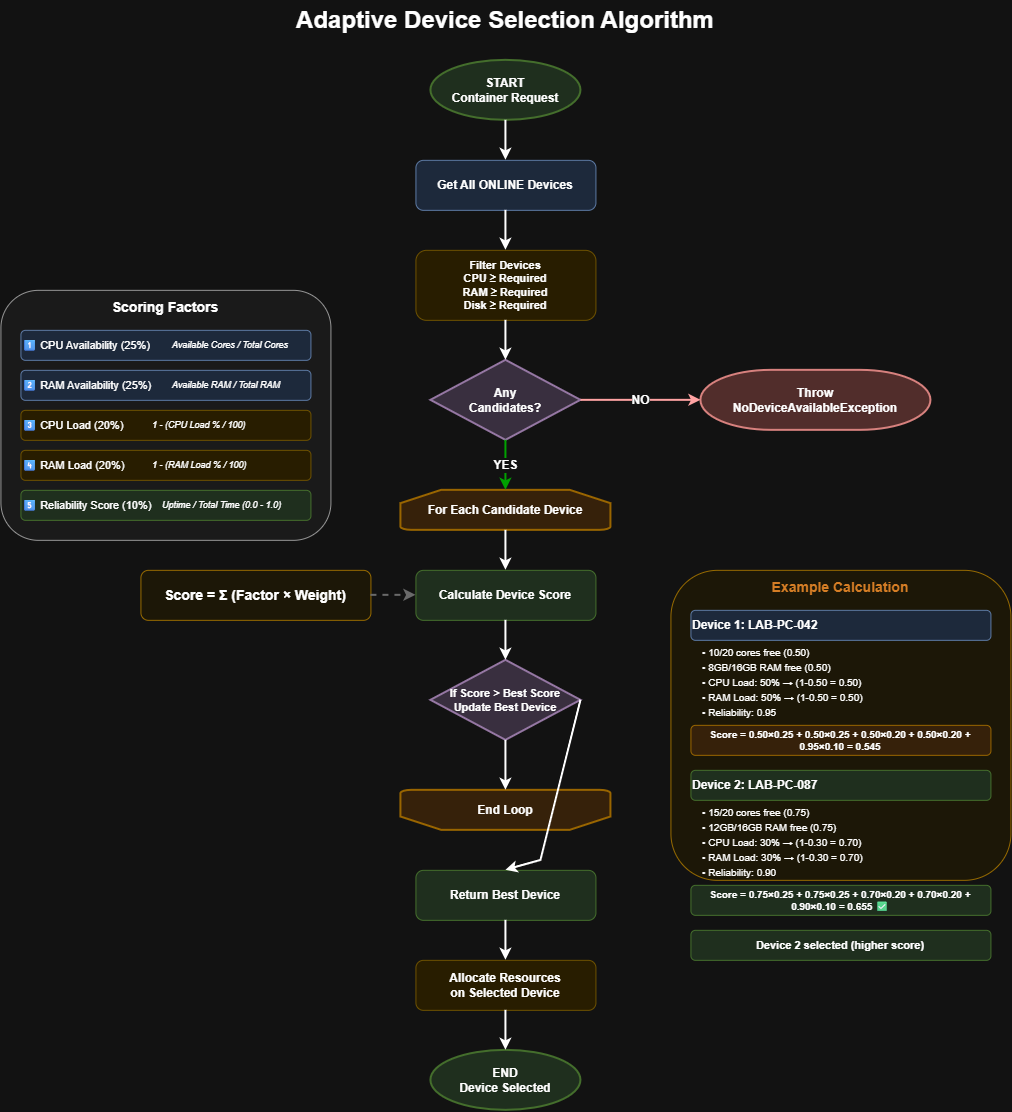

The diagram above was exported from draw.io. Its source (the exported page's mxGraphModel, read from the mxfile embedded in the PNG):
<mxGraphModel dx="2191" dy="1121" grid="1" gridSize="10" guides="1" tooltips="1" connect="1" arrows="1" fold="1" page="1" pageScale="1" pageWidth="1169" pageHeight="827" math="0" shadow="0">
  <root>
    <mxCell id="0" />
    <mxCell id="1" parent="0" />
    <mxCell id="title" parent="1" style="text;html=1;strokeColor=none;fillColor=none;align=center;verticalAlign=middle;whiteSpace=wrap;rounded=0;fontSize=24;fontStyle=1" value="Adaptive Device Selection Algorithm" vertex="1">
      <mxGeometry height="40" width="500" x="334.5" y="20" as="geometry" />
    </mxCell>
    <mxCell id="start" parent="1" style="strokeWidth=2;html=1;shape=mxgraph.flowchart.start_1;whiteSpace=wrap;fillColor=#d5e8d4;strokeColor=#82b366;fontSize=12;fontStyle=1" value="START&lt;br&gt;Container Request" vertex="1">
      <mxGeometry height="60" width="150" x="510" y="80" as="geometry" />
    </mxCell>
    <mxCell id="get-devices" parent="1" style="rounded=1;whiteSpace=wrap;html=1;fillColor=#dae8fc;strokeColor=#6c8ebf;fontSize=12;fontStyle=1" value="Get All ONLINE Devices" vertex="1">
      <mxGeometry height="50" width="180" x="495" y="180" as="geometry" />
    </mxCell>
    <mxCell id="filter" parent="1" style="rounded=1;whiteSpace=wrap;html=1;fillColor=#fff2cc;strokeColor=#d6b656;fontSize=11;fontStyle=1" value="Filter Devices&lt;br&gt;CPU ≥ Required&lt;br&gt;RAM ≥ Required&lt;br&gt;Disk ≥ Required" vertex="1">
      <mxGeometry height="70" width="180" x="495" y="270" as="geometry" />
    </mxCell>
    <mxCell id="decision-candidates" parent="1" style="strokeWidth=2;html=1;shape=mxgraph.flowchart.decision;whiteSpace=wrap;fillColor=#e1d5e7;strokeColor=#9673a6;fontSize=12;fontStyle=1" value="Any&lt;br&gt;Candidates?" vertex="1">
      <mxGeometry height="80" width="150" x="510" y="380" as="geometry" />
    </mxCell>
    <mxCell id="no-device" parent="1" style="strokeWidth=2;html=1;shape=mxgraph.flowchart.terminator;whiteSpace=wrap;fillColor=#f8cecc;strokeColor=#b85450;fontSize=12;fontStyle=1" value="Throw&lt;br&gt;NoDeviceAvailableException" vertex="1">
      <mxGeometry height="60" width="230" x="780" y="390" as="geometry" />
    </mxCell>
    <mxCell id="loop-start" parent="1" style="strokeWidth=2;html=1;shape=mxgraph.flowchart.loop_limit;whiteSpace=wrap;fillColor=#ffe6cc;strokeColor=#d79b00;fontSize=12;fontStyle=1" value="For Each Candidate Device" vertex="1">
      <mxGeometry height="40" width="210" x="480" y="510" as="geometry" />
    </mxCell>
    <mxCell id="calculate-score" parent="1" style="rounded=1;whiteSpace=wrap;html=1;fillColor=#d5e8d4;strokeColor=#82b366;fontSize=12;fontStyle=1" value="Calculate Device Score" vertex="1">
      <mxGeometry height="50" width="180" x="495" y="590" as="geometry" />
    </mxCell>
    <mxCell id="score-formula" parent="1" style="rounded=1;whiteSpace=wrap;html=1;fillColor=#fff9e6;strokeColor=#CC9900;fontSize=14;fontStyle=1" value="Score = Σ (Factor × Weight)" vertex="1">
      <mxGeometry height="50" width="230" x="220" y="590" as="geometry" />
    </mxCell>
    <mxCell id="factors-box" parent="1" style="rounded=1;whiteSpace=wrap;html=1;fillColor=#f5f5f5;strokeColor=#666666;verticalAlign=top;fontSize=12;fontStyle=1" value="" vertex="1">
      <mxGeometry height="250" width="330" x="80" y="310" as="geometry" />
    </mxCell>
    <mxCell id="factors-title" parent="1" style="text;html=1;strokeColor=none;fillColor=none;align=center;verticalAlign=middle;whiteSpace=wrap;rounded=0;fontSize=14;fontStyle=1" value="Scoring Factors" vertex="1">
      <mxGeometry height="25" width="330" x="80" y="315" as="geometry" />
    </mxCell>
    <mxCell id="factor1" parent="1" style="rounded=1;whiteSpace=wrap;html=1;fillColor=#dae8fc;strokeColor=#6c8ebf;fontSize=11;align=left;" value="1⃣ CPU Availability (25%)" vertex="1">
      <mxGeometry height="30" width="290" x="100" y="350" as="geometry" />
    </mxCell>
    <mxCell id="factor1-formula" parent="1" style="text;html=1;strokeColor=none;fillColor=none;align=left;verticalAlign=middle;whiteSpace=wrap;rounded=0;fontSize=9;fontStyle=2" value="Available Cores / Total Cores" vertex="1">
      <mxGeometry height="15" width="130" x="250" y="358" as="geometry" />
    </mxCell>
    <mxCell id="factor2" parent="1" style="rounded=1;whiteSpace=wrap;html=1;fillColor=#dae8fc;strokeColor=#6c8ebf;fontSize=11;align=left;" value="2⃣ RAM Availability (25%)" vertex="1">
      <mxGeometry height="30" width="290" x="100" y="390" as="geometry" />
    </mxCell>
    <mxCell id="factor2-formula" parent="1" style="text;html=1;strokeColor=none;fillColor=none;align=left;verticalAlign=middle;whiteSpace=wrap;rounded=0;fontSize=9;fontStyle=2" value="Available RAM / Total RAM" vertex="1">
      <mxGeometry height="15" width="130" x="250" y="398" as="geometry" />
    </mxCell>
    <mxCell id="factor3" parent="1" style="rounded=1;whiteSpace=wrap;html=1;fillColor=#fff2cc;strokeColor=#d6b656;fontSize=11;align=left;" value="3⃣ CPU Load (20%)" vertex="1">
      <mxGeometry height="30" width="290" x="100" y="430" as="geometry" />
    </mxCell>
    <mxCell id="factor3-formula" parent="1" style="text;html=1;strokeColor=none;fillColor=none;align=left;verticalAlign=middle;whiteSpace=wrap;rounded=0;fontSize=9;fontStyle=2" value="1 - (CPU Load % / 100)" vertex="1">
      <mxGeometry height="15" width="150" x="230" y="437.5" as="geometry" />
    </mxCell>
    <mxCell id="factor4" parent="1" style="rounded=1;whiteSpace=wrap;html=1;fillColor=#fff2cc;strokeColor=#d6b656;fontSize=11;align=left;" value="4⃣ RAM Load (20%)" vertex="1">
      <mxGeometry height="30" width="290" x="100" y="470" as="geometry" />
    </mxCell>
    <mxCell id="factor4-formula" parent="1" style="text;html=1;strokeColor=none;fillColor=none;align=left;verticalAlign=middle;whiteSpace=wrap;rounded=0;fontSize=9;fontStyle=2" value="1 - (RAM Load % / 100)" vertex="1">
      <mxGeometry height="15" width="150" x="230" y="477.5" as="geometry" />
    </mxCell>
    <mxCell id="factor5" parent="1" style="rounded=1;whiteSpace=wrap;html=1;fillColor=#d5e8d4;strokeColor=#82b366;fontSize=11;align=left;" value="5⃣ Reliability Score (10%)" vertex="1">
      <mxGeometry height="30" width="290" x="100" y="510" as="geometry" />
    </mxCell>
    <mxCell id="factor5-formula" parent="1" style="text;html=1;strokeColor=none;fillColor=none;align=left;verticalAlign=middle;whiteSpace=wrap;rounded=0;fontSize=9;fontStyle=2" value="Uptime / Total Time (0.0 - 1.0)" vertex="1">
      <mxGeometry height="15" width="270" x="240" y="517.5" as="geometry" />
    </mxCell>
    <mxCell id="track-best" parent="1" style="strokeWidth=2;html=1;shape=mxgraph.flowchart.decision;whiteSpace=wrap;fillColor=#e1d5e7;strokeColor=#9673a6;fontSize=11;fontStyle=1" value="If Score &gt; Best Score&lt;br&gt;Update Best Device" vertex="1">
      <mxGeometry height="80" width="150" x="510" y="680" as="geometry" />
    </mxCell>
    <mxCell id="loop-end" parent="1" style="strokeWidth=2;html=1;shape=mxgraph.flowchart.loop_limit;whiteSpace=wrap;flipV=1;fillColor=#ffe6cc;strokeColor=#d79b00;fontSize=12;fontStyle=1" value="End Loop" vertex="1">
      <mxGeometry height="40" width="210" x="480" y="810" as="geometry" />
    </mxCell>
    <mxCell id="return-device" parent="1" style="rounded=1;whiteSpace=wrap;html=1;fillColor=#d5e8d4;strokeColor=#82b366;fontSize=12;fontStyle=1" value="Return Best Device" vertex="1">
      <mxGeometry height="50" width="180" x="495" y="890" as="geometry" />
    </mxCell>
    <mxCell id="allocate" parent="1" style="rounded=1;whiteSpace=wrap;html=1;fillColor=#fff2cc;strokeColor=#d6b656;fontSize=12;fontStyle=1" value="Allocate Resources&lt;br&gt;on Selected Device" vertex="1">
      <mxGeometry height="50" width="180" x="495" y="980" as="geometry" />
    </mxCell>
    <mxCell id="end" parent="1" style="strokeWidth=2;html=1;shape=mxgraph.flowchart.start_1;whiteSpace=wrap;fillColor=#d5e8d4;strokeColor=#82b366;fontSize=12;fontStyle=1" value="END&lt;br&gt;Device Selected" vertex="1">
      <mxGeometry height="60" width="150" x="510" y="1070" as="geometry" />
    </mxCell>
    <mxCell id="example-box" parent="1" style="rounded=1;whiteSpace=wrap;html=1;fillColor=#fff9e6;strokeColor=#CC9900;verticalAlign=top;fontSize=12;fontStyle=1" value="" vertex="1">
      <mxGeometry height="310" width="340" x="750" y="590" as="geometry" />
    </mxCell>
    <mxCell id="example-title" parent="1" style="text;html=1;strokeColor=none;fillColor=none;align=center;verticalAlign=middle;whiteSpace=wrap;rounded=0;fontSize=14;fontStyle=1;fontColor=#CC6600" value="Example Calculation" vertex="1">
      <mxGeometry height="25" width="340" x="750" y="595" as="geometry" />
    </mxCell>
    <mxCell id="example-device1" parent="1" style="rounded=1;whiteSpace=wrap;html=1;fillColor=#dae8fc;strokeColor=#6c8ebf;fontSize=12;fontStyle=1;align=left;" value="Device 1: LAB-PC-042" vertex="1">
      <mxGeometry height="30" width="300" x="770" y="630" as="geometry" />
    </mxCell>
    <mxCell id="ex1-line1" parent="1" style="text;html=1;strokeColor=none;fillColor=none;align=left;verticalAlign=middle;whiteSpace=wrap;rounded=0;fontSize=10;" value="• 10/20 cores free (0.50)" vertex="1">
      <mxGeometry height="15" width="280" x="780" y="665" as="geometry" />
    </mxCell>
    <mxCell id="ex1-line2" parent="1" style="text;html=1;strokeColor=none;fillColor=none;align=left;verticalAlign=middle;whiteSpace=wrap;rounded=0;fontSize=10;" value="• 8GB/16GB RAM free (0.50)" vertex="1">
      <mxGeometry height="15" width="280" x="780" y="680" as="geometry" />
    </mxCell>
    <mxCell id="ex1-line3" parent="1" style="text;html=1;strokeColor=none;fillColor=none;align=left;verticalAlign=middle;whiteSpace=wrap;rounded=0;fontSize=10;" value="• CPU Load: 50% → (1-0.50 = 0.50)" vertex="1">
      <mxGeometry height="15" width="280" x="780" y="695" as="geometry" />
    </mxCell>
    <mxCell id="ex1-line4" parent="1" style="text;html=1;strokeColor=none;fillColor=none;align=left;verticalAlign=middle;whiteSpace=wrap;rounded=0;fontSize=10;" value="• RAM Load: 50% → (1-0.50 = 0.50)" vertex="1">
      <mxGeometry height="15" width="280" x="780" y="710" as="geometry" />
    </mxCell>
    <mxCell id="ex1-line5" parent="1" style="text;html=1;strokeColor=none;fillColor=none;align=left;verticalAlign=middle;whiteSpace=wrap;rounded=0;fontSize=10;" value="• Reliability: 0.95" vertex="1">
      <mxGeometry height="15" width="280" x="780" y="725" as="geometry" />
    </mxCell>
    <mxCell id="ex1-score" parent="1" style="rounded=1;whiteSpace=wrap;html=1;fillColor=#ffe6cc;strokeColor=#d79b00;fontSize=10;fontStyle=1" value="Score = 0.50×0.25 + 0.50×0.25 + 0.50×0.20 + 0.50×0.20 + 0.95×0.10 = 0.545" vertex="1">
      <mxGeometry height="30" width="300" x="770" y="745" as="geometry" />
    </mxCell>
    <mxCell id="example-device2" parent="1" style="rounded=1;whiteSpace=wrap;html=1;fillColor=#d5e8d4;strokeColor=#82b366;fontSize=12;fontStyle=1;align=left;" value="Device 2: LAB-PC-087" vertex="1">
      <mxGeometry height="30" width="300" x="770" y="790" as="geometry" />
    </mxCell>
    <mxCell id="ex2-line1" parent="1" style="text;html=1;strokeColor=none;fillColor=none;align=left;verticalAlign=middle;whiteSpace=wrap;rounded=0;fontSize=10;" value="• 15/20 cores free (0.75)" vertex="1">
      <mxGeometry height="15" width="280" x="780" y="825" as="geometry" />
    </mxCell>
    <mxCell id="ex2-line2" parent="1" style="text;html=1;strokeColor=none;fillColor=none;align=left;verticalAlign=middle;whiteSpace=wrap;rounded=0;fontSize=10;" value="• 12GB/16GB RAM free (0.75)" vertex="1">
      <mxGeometry height="15" width="280" x="780" y="840" as="geometry" />
    </mxCell>
    <mxCell id="ex2-line3" parent="1" style="text;html=1;strokeColor=none;fillColor=none;align=left;verticalAlign=middle;whiteSpace=wrap;rounded=0;fontSize=10;" value="• CPU Load: 30% → (1-0.30 = 0.70)" vertex="1">
      <mxGeometry height="15" width="280" x="780" y="855" as="geometry" />
    </mxCell>
    <mxCell id="ex2-line4" parent="1" style="text;html=1;strokeColor=none;fillColor=none;align=left;verticalAlign=middle;whiteSpace=wrap;rounded=0;fontSize=10;" value="• RAM Load: 30% → (1-0.30 = 0.70)" vertex="1">
      <mxGeometry height="15" width="280" x="780" y="870" as="geometry" />
    </mxCell>
    <mxCell id="ex2-line5" parent="1" style="text;html=1;strokeColor=none;fillColor=none;align=left;verticalAlign=middle;whiteSpace=wrap;rounded=0;fontSize=10;" value="• Reliability: 0.90" vertex="1">
      <mxGeometry height="15" width="280" x="780" y="885" as="geometry" />
    </mxCell>
    <mxCell id="ex2-score" parent="1" style="rounded=1;whiteSpace=wrap;html=1;fillColor=#d5e8d4;strokeColor=#82b366;fontSize=10;fontStyle=1" value="Score = 0.75×0.25 + 0.75×0.25 + 0.70×0.20 + 0.70×0.20 + 0.90×0.10 = 0.655 ✅" vertex="1">
      <mxGeometry height="30" width="300" x="770" y="905" as="geometry" />
    </mxCell>
    <mxCell id="winner" parent="1" style="rounded=1;whiteSpace=wrap;html=1;fillColor=#d5e8d4;strokeColor=#82b366;fontSize=11;fontStyle=1" value="Device 2 selected (higher score)" vertex="1">
      <mxGeometry height="30" width="300" x="770" y="950" as="geometry" />
    </mxCell>
    <mxCell id="arrow1" edge="1" parent="1" source="start" style="endArrow=classic;html=1;rounded=0;exitX=0.5;exitY=1;exitDx=0;exitDy=0;exitPerimeter=0;entryX=0.5;entryY=0;entryDx=0;entryDy=0;strokeWidth=2;" target="get-devices" value="">
      <mxGeometry height="50" relative="1" width="50" as="geometry">
        <mxPoint x="560" y="400" as="sourcePoint" />
        <mxPoint x="610" y="350" as="targetPoint" />
      </mxGeometry>
    </mxCell>
    <mxCell id="arrow2" edge="1" parent="1" source="get-devices" style="endArrow=classic;html=1;rounded=0;exitX=0.5;exitY=1;exitDx=0;exitDy=0;entryX=0.5;entryY=0;entryDx=0;entryDy=0;strokeWidth=2;" target="filter" value="">
      <mxGeometry height="50" relative="1" width="50" as="geometry">
        <mxPoint x="560" y="400" as="sourcePoint" />
        <mxPoint x="610" y="350" as="targetPoint" />
      </mxGeometry>
    </mxCell>
    <mxCell id="arrow3" edge="1" parent="1" source="filter" style="endArrow=classic;html=1;rounded=0;exitX=0.5;exitY=1;exitDx=0;exitDy=0;entryX=0.5;entryY=0;entryDx=0;entryDy=0;entryPerimeter=0;strokeWidth=2;" target="decision-candidates" value="">
      <mxGeometry height="50" relative="1" width="50" as="geometry">
        <mxPoint x="560" y="400" as="sourcePoint" />
        <mxPoint x="610" y="350" as="targetPoint" />
      </mxGeometry>
    </mxCell>
    <mxCell id="arrow4" edge="1" parent="1" source="decision-candidates" style="endArrow=classic;html=1;rounded=0;exitX=1;exitY=0.5;exitDx=0;exitDy=0;exitPerimeter=0;entryX=0;entryY=0.5;entryDx=0;entryDy=0;entryPerimeter=0;strokeWidth=2;strokeColor=#CC0000;fontSize=12;fontStyle=1" target="no-device" value="NO">
      <mxGeometry height="50" relative="1" width="50" as="geometry">
        <mxPoint x="560" y="400" as="sourcePoint" />
        <mxPoint x="610" y="350" as="targetPoint" />
      </mxGeometry>
    </mxCell>
    <mxCell id="arrow5" edge="1" parent="1" source="decision-candidates" style="endArrow=classic;html=1;rounded=0;exitX=0.5;exitY=1;exitDx=0;exitDy=0;exitPerimeter=0;entryX=0.5;entryY=0;entryDx=0;entryDy=0;entryPerimeter=0;strokeWidth=2;strokeColor=#00CC00;fontSize=12;fontStyle=1" target="loop-start" value="YES">
      <mxGeometry height="50" relative="1" width="50" as="geometry">
        <mxPoint x="560" y="400" as="sourcePoint" />
        <mxPoint x="610" y="350" as="targetPoint" />
      </mxGeometry>
    </mxCell>
    <mxCell id="arrow6" edge="1" parent="1" source="loop-start" style="endArrow=classic;html=1;rounded=0;exitX=0.5;exitY=1;exitDx=0;exitDy=0;exitPerimeter=0;entryX=0.5;entryY=0;entryDx=0;entryDy=0;strokeWidth=2;" target="calculate-score" value="">
      <mxGeometry height="50" relative="1" width="50" as="geometry">
        <mxPoint x="560" y="400" as="sourcePoint" />
        <mxPoint x="610" y="350" as="targetPoint" />
      </mxGeometry>
    </mxCell>
    <mxCell id="arrow7" edge="1" parent="1" source="calculate-score" style="endArrow=classic;html=1;rounded=0;exitX=0.5;exitY=1;exitDx=0;exitDy=0;entryX=0.5;entryY=0;entryDx=0;entryDy=0;entryPerimeter=0;strokeWidth=2;" target="track-best" value="">
      <mxGeometry height="50" relative="1" width="50" as="geometry">
        <mxPoint x="560" y="400" as="sourcePoint" />
        <mxPoint x="610" y="350" as="targetPoint" />
      </mxGeometry>
    </mxCell>
    <mxCell id="arrow8" edge="1" parent="1" source="track-best" style="endArrow=classic;html=1;rounded=0;exitX=0.5;exitY=1;exitDx=0;exitDy=0;exitPerimeter=0;entryX=0.5;entryY=1;entryDx=0;entryDy=0;entryPerimeter=0;strokeWidth=2;" target="loop-end" value="">
      <mxGeometry height="50" relative="1" width="50" as="geometry">
        <mxPoint x="560" y="400" as="sourcePoint" />
        <mxPoint x="610" y="350" as="targetPoint" />
      </mxGeometry>
    </mxCell>
    <mxCell id="arrow9" edge="1" parent="1" source="track-best" style="endArrow=classic;html=1;rounded=0;exitX=1;exitY=0.5;exitDx=0;exitDy=0;exitPerimeter=0;entryX=0.5;entryY=0;entryDx=0;entryDy=0;strokeWidth=2;" target="return-device" value="">
      <mxGeometry height="50" relative="1" width="50" as="geometry">
        <Array as="points">
          <mxPoint x="620" y="880" />
        </Array>
        <mxPoint x="560" y="400" as="sourcePoint" />
        <mxPoint x="610" y="350" as="targetPoint" />
      </mxGeometry>
    </mxCell>
    <mxCell id="arrow10" edge="1" parent="1" source="return-device" style="endArrow=classic;html=1;rounded=0;exitX=0.5;exitY=1;exitDx=0;exitDy=0;entryX=0.5;entryY=0;entryDx=0;entryDy=0;strokeWidth=2;" target="allocate" value="">
      <mxGeometry height="50" relative="1" width="50" as="geometry">
        <mxPoint x="560" y="400" as="sourcePoint" />
        <mxPoint x="610" y="350" as="targetPoint" />
      </mxGeometry>
    </mxCell>
    <mxCell id="arrow11" edge="1" parent="1" source="allocate" style="endArrow=classic;html=1;rounded=0;exitX=0.5;exitY=1;exitDx=0;exitDy=0;entryX=0.5;entryY=0;entryDx=0;entryDy=0;entryPerimeter=0;strokeWidth=2;" target="end" value="">
      <mxGeometry height="50" relative="1" width="50" as="geometry">
        <mxPoint x="560" y="400" as="sourcePoint" />
        <mxPoint x="610" y="350" as="targetPoint" />
      </mxGeometry>
    </mxCell>
    <mxCell id="arrow-formula" edge="1" parent="1" source="score-formula" style="endArrow=classic;html=1;rounded=0;exitX=1;exitY=0.5;exitDx=0;exitDy=0;entryX=0;entryY=0.5;entryDx=0;entryDy=0;strokeWidth=2;dashed=1;strokeColor=#999999;" target="calculate-score" value="">
      <mxGeometry height="50" relative="1" width="50" as="geometry">
        <mxPoint x="560" y="400" as="sourcePoint" />
        <mxPoint x="610" y="350" as="targetPoint" />
      </mxGeometry>
    </mxCell>
  </root>
</mxGraphModel>